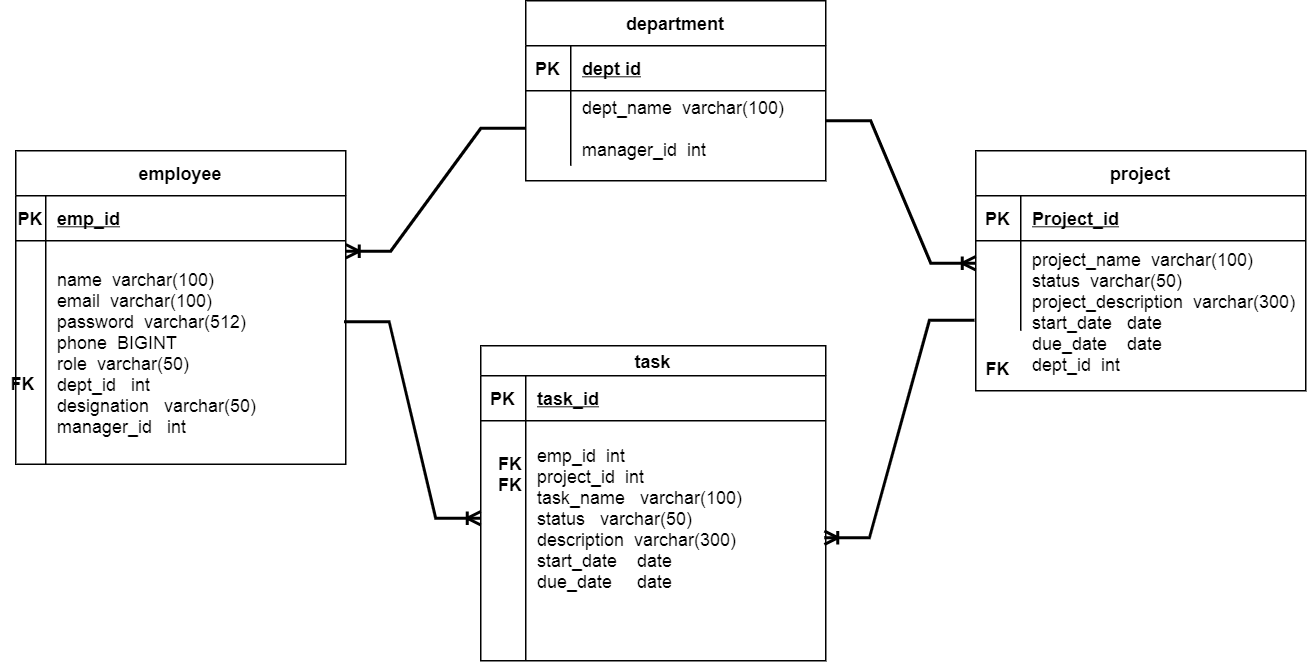

The diagram above was exported from draw.io. Its source (the exported page's mxGraphModel, read from the mxfile embedded in the PNG):
<mxGraphModel dx="868" dy="553" grid="1" gridSize="10" guides="1" tooltips="1" connect="1" arrows="1" fold="1" page="1" pageScale="1" pageWidth="850" pageHeight="1100" math="0" shadow="0">
  <root>
    <mxCell id="wLF5Y1W33XLF_nOJBIiE-0" />
    <mxCell id="wLF5Y1W33XLF_nOJBIiE-1" parent="wLF5Y1W33XLF_nOJBIiE-0" />
    <mxCell id="wLF5Y1W33XLF_nOJBIiE-4" value="task" style="shape=table;startSize=20;container=1;collapsible=1;childLayout=tableLayout;fixedRows=1;rowLines=0;fontStyle=1;align=center;resizeLast=1;" parent="wLF5Y1W33XLF_nOJBIiE-1" vertex="1">
      <mxGeometry x="460" y="590" width="230" height="210" as="geometry" />
    </mxCell>
    <mxCell id="wLF5Y1W33XLF_nOJBIiE-5" value="" style="shape=partialRectangle;collapsible=0;dropTarget=0;pointerEvents=0;fillColor=none;points=[[0,0.5],[1,0.5]];portConstraint=eastwest;top=0;left=0;right=0;bottom=1;" parent="wLF5Y1W33XLF_nOJBIiE-4" vertex="1">
      <mxGeometry y="20" width="230" height="30" as="geometry" />
    </mxCell>
    <mxCell id="wLF5Y1W33XLF_nOJBIiE-6" value="PK" style="shape=partialRectangle;overflow=hidden;connectable=0;fillColor=none;top=0;left=0;bottom=0;right=0;fontStyle=1;" parent="wLF5Y1W33XLF_nOJBIiE-5" vertex="1">
      <mxGeometry width="30" height="30" as="geometry">
        <mxRectangle width="30" height="30" as="alternateBounds" />
      </mxGeometry>
    </mxCell>
    <mxCell id="wLF5Y1W33XLF_nOJBIiE-7" value="task_id" style="shape=partialRectangle;overflow=hidden;connectable=0;fillColor=none;top=0;left=0;bottom=0;right=0;align=left;spacingLeft=6;fontStyle=5;" parent="wLF5Y1W33XLF_nOJBIiE-5" vertex="1">
      <mxGeometry x="30" width="200" height="30" as="geometry">
        <mxRectangle width="200" height="30" as="alternateBounds" />
      </mxGeometry>
    </mxCell>
    <mxCell id="wLF5Y1W33XLF_nOJBIiE-8" value="" style="shape=partialRectangle;collapsible=0;dropTarget=0;pointerEvents=0;fillColor=none;points=[[0,0.5],[1,0.5]];portConstraint=eastwest;top=0;left=0;right=0;bottom=0;" parent="wLF5Y1W33XLF_nOJBIiE-4" vertex="1">
      <mxGeometry y="50" width="230" height="130" as="geometry" />
    </mxCell>
    <mxCell id="wLF5Y1W33XLF_nOJBIiE-9" value="" style="shape=partialRectangle;overflow=hidden;connectable=0;fillColor=none;top=0;left=0;bottom=0;right=0;" parent="wLF5Y1W33XLF_nOJBIiE-8" vertex="1">
      <mxGeometry width="30" height="130" as="geometry">
        <mxRectangle width="30" height="130" as="alternateBounds" />
      </mxGeometry>
    </mxCell>
    <mxCell id="wLF5Y1W33XLF_nOJBIiE-10" value="emp_id  int&#10;project_id  int&#10;task_name   varchar(100)&#10;status   varchar(50)  &#10;description  varchar(300) &#10;start_date    date&#10;due_date     date" style="shape=partialRectangle;overflow=hidden;connectable=0;fillColor=none;top=0;left=0;bottom=0;right=0;align=left;spacingLeft=6;" parent="wLF5Y1W33XLF_nOJBIiE-8" vertex="1">
      <mxGeometry x="30" width="200" height="130" as="geometry">
        <mxRectangle width="200" height="130" as="alternateBounds" />
      </mxGeometry>
    </mxCell>
    <mxCell id="wLF5Y1W33XLF_nOJBIiE-11" value="" style="shape=partialRectangle;collapsible=0;dropTarget=0;pointerEvents=0;fillColor=none;points=[[0,0.5],[1,0.5]];portConstraint=eastwest;top=0;left=0;right=0;bottom=0;" parent="wLF5Y1W33XLF_nOJBIiE-4" vertex="1">
      <mxGeometry y="180" width="230" height="30" as="geometry" />
    </mxCell>
    <mxCell id="wLF5Y1W33XLF_nOJBIiE-12" value="" style="shape=partialRectangle;overflow=hidden;connectable=0;fillColor=none;top=0;left=0;bottom=0;right=0;" parent="wLF5Y1W33XLF_nOJBIiE-11" vertex="1">
      <mxGeometry width="30" height="30" as="geometry">
        <mxRectangle width="30" height="30" as="alternateBounds" />
      </mxGeometry>
    </mxCell>
    <mxCell id="wLF5Y1W33XLF_nOJBIiE-13" value="" style="shape=partialRectangle;overflow=hidden;connectable=0;fillColor=none;top=0;left=0;bottom=0;right=0;align=left;spacingLeft=6;" parent="wLF5Y1W33XLF_nOJBIiE-11" vertex="1">
      <mxGeometry x="30" width="200" height="30" as="geometry">
        <mxRectangle width="200" height="30" as="alternateBounds" />
      </mxGeometry>
    </mxCell>
    <mxCell id="wLF5Y1W33XLF_nOJBIiE-15" value="department" style="shape=table;startSize=30;container=1;collapsible=1;childLayout=tableLayout;fixedRows=1;rowLines=0;fontStyle=1;align=center;resizeLast=1;" parent="wLF5Y1W33XLF_nOJBIiE-1" vertex="1">
      <mxGeometry x="490" y="360" width="200" height="120" as="geometry">
        <mxRectangle x="450" y="360" width="110" height="30" as="alternateBounds" />
      </mxGeometry>
    </mxCell>
    <mxCell id="wLF5Y1W33XLF_nOJBIiE-16" value="" style="shape=partialRectangle;collapsible=0;dropTarget=0;pointerEvents=0;fillColor=none;points=[[0,0.5],[1,0.5]];portConstraint=eastwest;top=0;left=0;right=0;bottom=1;" parent="wLF5Y1W33XLF_nOJBIiE-15" vertex="1">
      <mxGeometry y="30" width="200" height="30" as="geometry" />
    </mxCell>
    <mxCell id="wLF5Y1W33XLF_nOJBIiE-17" value="PK" style="shape=partialRectangle;overflow=hidden;connectable=0;fillColor=none;top=0;left=0;bottom=0;right=0;fontStyle=1;" parent="wLF5Y1W33XLF_nOJBIiE-16" vertex="1">
      <mxGeometry width="30" height="30" as="geometry">
        <mxRectangle width="30" height="30" as="alternateBounds" />
      </mxGeometry>
    </mxCell>
    <mxCell id="wLF5Y1W33XLF_nOJBIiE-18" value="dept id" style="shape=partialRectangle;overflow=hidden;connectable=0;fillColor=none;top=0;left=0;bottom=0;right=0;align=left;spacingLeft=6;fontStyle=5;" parent="wLF5Y1W33XLF_nOJBIiE-16" vertex="1">
      <mxGeometry x="30" width="170" height="30" as="geometry">
        <mxRectangle width="170" height="30" as="alternateBounds" />
      </mxGeometry>
    </mxCell>
    <mxCell id="wLF5Y1W33XLF_nOJBIiE-19" value="" style="shape=partialRectangle;collapsible=0;dropTarget=0;pointerEvents=0;fillColor=none;points=[[0,0.5],[1,0.5]];portConstraint=eastwest;top=0;left=0;right=0;bottom=0;" parent="wLF5Y1W33XLF_nOJBIiE-15" vertex="1">
      <mxGeometry y="60" width="200" height="50" as="geometry" />
    </mxCell>
    <mxCell id="wLF5Y1W33XLF_nOJBIiE-20" value="" style="shape=partialRectangle;overflow=hidden;connectable=0;fillColor=none;top=0;left=0;bottom=0;right=0;" parent="wLF5Y1W33XLF_nOJBIiE-19" vertex="1">
      <mxGeometry width="30" height="50" as="geometry">
        <mxRectangle width="30" height="50" as="alternateBounds" />
      </mxGeometry>
    </mxCell>
    <mxCell id="wLF5Y1W33XLF_nOJBIiE-21" value="dept_name  varchar(100)&#10; &#10;manager_id  int" style="shape=partialRectangle;overflow=hidden;connectable=0;fillColor=none;top=0;left=0;bottom=0;right=0;align=left;spacingLeft=6;" parent="wLF5Y1W33XLF_nOJBIiE-19" vertex="1">
      <mxGeometry x="30" width="170" height="50" as="geometry">
        <mxRectangle width="170" height="50" as="alternateBounds" />
      </mxGeometry>
    </mxCell>
    <mxCell id="wLF5Y1W33XLF_nOJBIiE-25" value="employee" style="shape=table;startSize=30;container=1;collapsible=1;childLayout=tableLayout;fixedRows=1;rowLines=0;fontStyle=1;align=center;resizeLast=1;" parent="wLF5Y1W33XLF_nOJBIiE-1" vertex="1">
      <mxGeometry x="150" y="460" width="220" height="209" as="geometry" />
    </mxCell>
    <mxCell id="wLF5Y1W33XLF_nOJBIiE-26" value="" style="shape=partialRectangle;collapsible=0;dropTarget=0;pointerEvents=0;fillColor=none;points=[[0,0.5],[1,0.5]];portConstraint=eastwest;top=0;left=0;right=0;bottom=1;" parent="wLF5Y1W33XLF_nOJBIiE-25" vertex="1">
      <mxGeometry y="30" width="220" height="30" as="geometry" />
    </mxCell>
    <mxCell id="wLF5Y1W33XLF_nOJBIiE-27" value="PK" style="shape=partialRectangle;overflow=hidden;connectable=0;fillColor=none;top=0;left=0;bottom=0;right=0;fontStyle=1;" parent="wLF5Y1W33XLF_nOJBIiE-26" vertex="1">
      <mxGeometry width="20" height="30" as="geometry">
        <mxRectangle width="20" height="30" as="alternateBounds" />
      </mxGeometry>
    </mxCell>
    <mxCell id="wLF5Y1W33XLF_nOJBIiE-28" value="emp_id" style="shape=partialRectangle;overflow=hidden;connectable=0;fillColor=none;top=0;left=0;bottom=0;right=0;align=left;spacingLeft=6;fontStyle=5;" parent="wLF5Y1W33XLF_nOJBIiE-26" vertex="1">
      <mxGeometry x="20" width="200" height="30" as="geometry">
        <mxRectangle width="200" height="30" as="alternateBounds" />
      </mxGeometry>
    </mxCell>
    <mxCell id="wLF5Y1W33XLF_nOJBIiE-29" value="" style="shape=partialRectangle;collapsible=0;dropTarget=0;pointerEvents=0;fillColor=none;points=[[0,0.5],[1,0.5]];portConstraint=eastwest;top=0;left=0;right=0;bottom=0;" parent="wLF5Y1W33XLF_nOJBIiE-25" vertex="1">
      <mxGeometry y="60" width="220" height="149" as="geometry" />
    </mxCell>
    <mxCell id="wLF5Y1W33XLF_nOJBIiE-30" value="" style="shape=partialRectangle;overflow=hidden;connectable=0;fillColor=none;top=0;left=0;bottom=0;right=0;" parent="wLF5Y1W33XLF_nOJBIiE-29" vertex="1">
      <mxGeometry width="20" height="149" as="geometry">
        <mxRectangle width="20" height="149" as="alternateBounds" />
      </mxGeometry>
    </mxCell>
    <mxCell id="wLF5Y1W33XLF_nOJBIiE-31" value="name  varchar(100)    &#10;email  varchar(100) &#10;password  varchar(512) &#10;phone  BIGINT&#10;role  varchar(50) &#10;dept_id   int &#10;designation   varchar(50) &#10;manager_id   int " style="shape=partialRectangle;overflow=hidden;connectable=0;fillColor=none;top=0;left=0;bottom=0;right=0;align=left;spacingLeft=6;" parent="wLF5Y1W33XLF_nOJBIiE-29" vertex="1">
      <mxGeometry x="20" width="200" height="149" as="geometry">
        <mxRectangle width="200" height="149" as="alternateBounds" />
      </mxGeometry>
    </mxCell>
    <mxCell id="wLF5Y1W33XLF_nOJBIiE-33" value="project" style="shape=table;startSize=30;container=1;collapsible=1;childLayout=tableLayout;fixedRows=1;rowLines=0;fontStyle=1;align=center;resizeLast=1;" parent="wLF5Y1W33XLF_nOJBIiE-1" vertex="1">
      <mxGeometry x="790" y="460" width="220" height="160" as="geometry">
        <mxRectangle x="480" y="530" width="80" height="30" as="alternateBounds" />
      </mxGeometry>
    </mxCell>
    <mxCell id="wLF5Y1W33XLF_nOJBIiE-34" value="" style="shape=partialRectangle;collapsible=0;dropTarget=0;pointerEvents=0;fillColor=none;top=0;left=0;bottom=1;right=0;points=[[0,0.5],[1,0.5]];portConstraint=eastwest;" parent="wLF5Y1W33XLF_nOJBIiE-33" vertex="1">
      <mxGeometry y="30" width="220" height="30" as="geometry" />
    </mxCell>
    <mxCell id="wLF5Y1W33XLF_nOJBIiE-35" value="PK" style="shape=partialRectangle;connectable=0;fillColor=none;top=0;left=0;bottom=0;right=0;fontStyle=1;overflow=hidden;" parent="wLF5Y1W33XLF_nOJBIiE-34" vertex="1">
      <mxGeometry width="30" height="30" as="geometry">
        <mxRectangle width="30" height="30" as="alternateBounds" />
      </mxGeometry>
    </mxCell>
    <mxCell id="wLF5Y1W33XLF_nOJBIiE-36" value="Project_id" style="shape=partialRectangle;connectable=0;fillColor=none;top=0;left=0;bottom=0;right=0;align=left;spacingLeft=6;fontStyle=5;overflow=hidden;" parent="wLF5Y1W33XLF_nOJBIiE-34" vertex="1">
      <mxGeometry x="30" width="190" height="30" as="geometry">
        <mxRectangle width="190" height="30" as="alternateBounds" />
      </mxGeometry>
    </mxCell>
    <mxCell id="wLF5Y1W33XLF_nOJBIiE-40" value="" style="shape=partialRectangle;collapsible=0;dropTarget=0;pointerEvents=0;fillColor=none;top=0;left=0;bottom=0;right=0;points=[[0,0.5],[1,0.5]];portConstraint=eastwest;" parent="wLF5Y1W33XLF_nOJBIiE-33" vertex="1">
      <mxGeometry y="60" width="220" height="30" as="geometry" />
    </mxCell>
    <mxCell id="wLF5Y1W33XLF_nOJBIiE-41" value="" style="shape=partialRectangle;connectable=0;fillColor=none;top=0;left=0;bottom=0;right=0;editable=1;overflow=hidden;" parent="wLF5Y1W33XLF_nOJBIiE-40" vertex="1">
      <mxGeometry width="30" height="30" as="geometry">
        <mxRectangle width="30" height="30" as="alternateBounds" />
      </mxGeometry>
    </mxCell>
    <mxCell id="wLF5Y1W33XLF_nOJBIiE-42" value="" style="shape=partialRectangle;connectable=0;fillColor=none;top=0;left=0;bottom=0;right=0;align=left;spacingLeft=6;overflow=hidden;" parent="wLF5Y1W33XLF_nOJBIiE-40" vertex="1">
      <mxGeometry x="30" width="190" height="30" as="geometry">
        <mxRectangle width="190" height="30" as="alternateBounds" />
      </mxGeometry>
    </mxCell>
    <mxCell id="wLF5Y1W33XLF_nOJBIiE-43" value="" style="shape=partialRectangle;collapsible=0;dropTarget=0;pointerEvents=0;fillColor=none;top=0;left=0;bottom=0;right=0;points=[[0,0.5],[1,0.5]];portConstraint=eastwest;" parent="wLF5Y1W33XLF_nOJBIiE-33" vertex="1">
      <mxGeometry y="90" width="220" height="30" as="geometry" />
    </mxCell>
    <mxCell id="wLF5Y1W33XLF_nOJBIiE-44" value="" style="shape=partialRectangle;connectable=0;fillColor=none;top=0;left=0;bottom=0;right=0;editable=1;overflow=hidden;" parent="wLF5Y1W33XLF_nOJBIiE-43" vertex="1">
      <mxGeometry width="30" height="30" as="geometry">
        <mxRectangle width="30" height="30" as="alternateBounds" />
      </mxGeometry>
    </mxCell>
    <mxCell id="wLF5Y1W33XLF_nOJBIiE-45" value="" style="shape=partialRectangle;connectable=0;fillColor=none;top=0;left=0;bottom=0;right=0;align=left;spacingLeft=6;overflow=hidden;" parent="wLF5Y1W33XLF_nOJBIiE-43" vertex="1">
      <mxGeometry x="30" width="190" height="30" as="geometry">
        <mxRectangle width="190" height="30" as="alternateBounds" />
      </mxGeometry>
    </mxCell>
    <mxCell id="wLF5Y1W33XLF_nOJBIiE-46" value="project_name  varchar(100) &#10;status  varchar(50) &#10;project_description  varchar(300) &#10;start_date   date&#10;due_date    date&#10;dept_id  int" style="shape=partialRectangle;connectable=0;fillColor=none;top=0;left=0;bottom=0;right=0;align=left;spacingLeft=6;overflow=hidden;" parent="wLF5Y1W33XLF_nOJBIiE-1" vertex="1">
      <mxGeometry x="820" y="524.5" width="190" height="85.5" as="geometry">
        <mxRectangle width="150" height="30" as="alternateBounds" />
      </mxGeometry>
    </mxCell>
    <mxCell id="kyAN-0HCjq88m5zDtUIT-0" value="&lt;b&gt;FK&lt;br&gt;&lt;/b&gt;&lt;b&gt;FK&lt;/b&gt;&lt;b&gt;&lt;br&gt;&lt;/b&gt;" style="text;html=1;strokeColor=none;fillColor=none;align=center;verticalAlign=middle;whiteSpace=wrap;rounded=0;" parent="wLF5Y1W33XLF_nOJBIiE-1" vertex="1">
      <mxGeometry x="450" y="660" width="60" height="30" as="geometry" />
    </mxCell>
    <mxCell id="WB-Hdsw-7SJAPFeo80RF-0" value="" style="edgeStyle=entityRelationEdgeStyle;fontSize=12;html=1;endArrow=ERoneToMany;rounded=0;strokeWidth=2;entryX=0;entryY=0.5;entryDx=0;entryDy=0;exitX=0.995;exitY=0.362;exitDx=0;exitDy=0;exitPerimeter=0;" parent="wLF5Y1W33XLF_nOJBIiE-1" source="wLF5Y1W33XLF_nOJBIiE-29" target="wLF5Y1W33XLF_nOJBIiE-8" edge="1">
      <mxGeometry width="100" height="100" relative="1" as="geometry">
        <mxPoint x="290" y="575" as="sourcePoint" />
        <mxPoint x="370" y="575.5" as="targetPoint" />
      </mxGeometry>
    </mxCell>
    <mxCell id="WB-Hdsw-7SJAPFeo80RF-9" value="" style="edgeStyle=entityRelationEdgeStyle;fontSize=12;html=1;endArrow=ERoneToMany;rounded=0;strokeWidth=2;entryX=1;entryY=0.047;entryDx=0;entryDy=0;exitX=0;exitY=0.5;exitDx=0;exitDy=0;entryPerimeter=0;" parent="wLF5Y1W33XLF_nOJBIiE-1" source="wLF5Y1W33XLF_nOJBIiE-19" target="wLF5Y1W33XLF_nOJBIiE-29" edge="1">
      <mxGeometry width="100" height="100" relative="1" as="geometry">
        <mxPoint x="760" y="444.5" as="sourcePoint" />
        <mxPoint x="660" y="544.5" as="targetPoint" />
      </mxGeometry>
    </mxCell>
    <mxCell id="WB-Hdsw-7SJAPFeo80RF-10" value="" style="edgeStyle=entityRelationEdgeStyle;fontSize=12;html=1;endArrow=ERoneToMany;rounded=0;strokeWidth=2;entryX=0.996;entryY=0.6;entryDx=0;entryDy=0;entryPerimeter=0;exitX=-0.004;exitY=0.767;exitDx=0;exitDy=0;exitPerimeter=0;" parent="wLF5Y1W33XLF_nOJBIiE-1" source="wLF5Y1W33XLF_nOJBIiE-43" target="wLF5Y1W33XLF_nOJBIiE-8" edge="1">
      <mxGeometry width="100" height="100" relative="1" as="geometry">
        <mxPoint x="740" y="630" as="sourcePoint" />
        <mxPoint x="620" y="580" as="targetPoint" />
      </mxGeometry>
    </mxCell>
    <mxCell id="w8A0C2WuawDVogqQKiTr-2" value="" style="edgeStyle=entityRelationEdgeStyle;fontSize=12;html=1;endArrow=ERoneToMany;rounded=0;strokeWidth=2;" parent="wLF5Y1W33XLF_nOJBIiE-1" target="wLF5Y1W33XLF_nOJBIiE-40" edge="1">
      <mxGeometry width="100" height="100" relative="1" as="geometry">
        <mxPoint x="690" y="440" as="sourcePoint" />
        <mxPoint x="760" y="560" as="targetPoint" />
      </mxGeometry>
    </mxCell>
    <mxCell id="KZoDQnng7hDORB63oPNA-0" value="&lt;b&gt;FK&lt;/b&gt;" style="text;html=1;strokeColor=none;fillColor=none;align=center;verticalAlign=middle;whiteSpace=wrap;rounded=0;" vertex="1" parent="wLF5Y1W33XLF_nOJBIiE-1">
      <mxGeometry x="790" y="590" width="30" height="30" as="geometry" />
    </mxCell>
    <mxCell id="KZoDQnng7hDORB63oPNA-1" value="&lt;b&gt;FK&lt;/b&gt;" style="text;html=1;strokeColor=none;fillColor=none;align=center;verticalAlign=middle;whiteSpace=wrap;rounded=0;" vertex="1" parent="wLF5Y1W33XLF_nOJBIiE-1">
      <mxGeometry x="140" y="600" width="30" height="30" as="geometry" />
    </mxCell>
  </root>
</mxGraphModel>